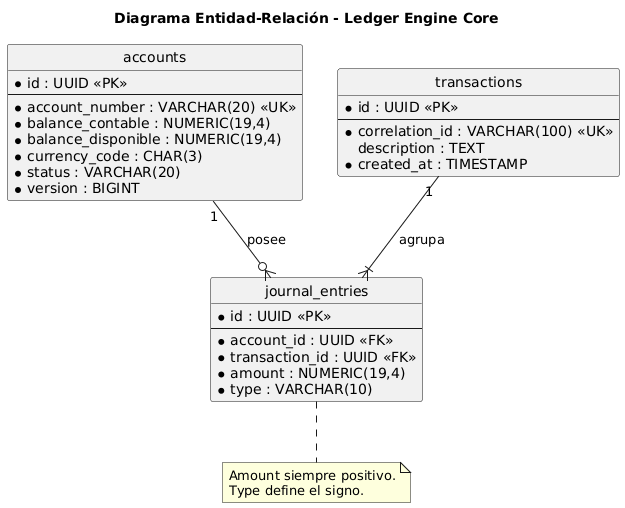

The diagram above was rendered by PlantUML. Its source (embedded in the PNG):
@startuml
skinparam style strictuml
title Diagrama Entidad-Relación - Ledger Engine Core

entity "accounts" {
  * id : UUID <<PK>>
  --
  * account_number : VARCHAR(20) <<UK>>
  * balance_contable : NUMERIC(19,4)
  * balance_disponible : NUMERIC(19,4)
  * currency_code : CHAR(3)
  * status : VARCHAR(20)
  * version : BIGINT
}

entity "transactions" {
  * id : UUID <<PK>>
  --
  * correlation_id : VARCHAR(100) <<UK>>
  description : TEXT
  * created_at : TIMESTAMP
}

entity "journal_entries" {
  * id : UUID <<PK>>
  --
  * account_id : UUID <<FK>>
  * transaction_id : UUID <<FK>>
  * amount : NUMERIC(19,4)
  * type : VARCHAR(10)
}

accounts "1" --o{ journal_entries : "posee"
transactions "1" --|{ journal_entries : "agrupa"

note bottom of journal_entries : Amount siempre positivo.\nType define el signo.
@endum